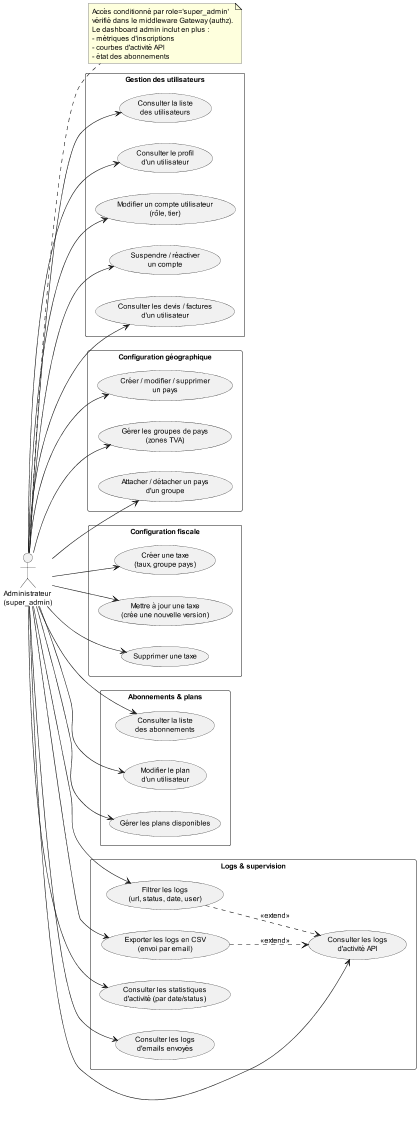

The diagram above was rendered by PlantUML. Its source (embedded in the PNG):
@startuml admin-usecases
' Cas d'utilisation — Acteur Administrateur (role=super_admin)
' Date : 2026-06-27

left to right direction
skinparam packageStyle rectangle

' Mise en page A4 portrait
scale max 794*1122
skinparam defaultFontSize 12

actor "Administrateur\n(super_admin)" as A

package "Gestion des utilisateurs" {
  usecase "Consulter la liste\ndes utilisateurs" as UC_LIST_USERS
  usecase "Consulter le profil\nd'un utilisateur" as UC_VIEW_USER
  usecase "Modifier un compte utilisateur\n(rôle, tier)" as UC_EDIT_USER
  usecase "Suspendre / réactiver\nun compte" as UC_SUSPEND
  usecase "Consulter les devis / factures\nd'un utilisateur" as UC_USER_DOCS
}

package "Configuration géographique" {
  usecase "Créer / modifier / supprimer\nun pays" as UC_COUNTRIES
  usecase "Gérer les groupes de pays\n(zones TVA)" as UC_COUNTRY_GROUPS
  usecase "Attacher / détacher un pays\nd'un groupe" as UC_ATTACH_COUNTRY
}

package "Configuration fiscale" {
  usecase "Créer une taxe\n(taux, groupe pays)" as UC_CREATE_TAX
  usecase "Mettre à jour une taxe\n(crée une nouvelle version)" as UC_UPDATE_TAX
  usecase "Supprimer une taxe" as UC_DELETE_TAX
}

package "Abonnements & plans" {
  usecase "Consulter la liste\ndes abonnements" as UC_LIST_SUBS
  usecase "Modifier le plan\nd'un utilisateur" as UC_CHANGE_PLAN
  usecase "Gérer les plans disponibles" as UC_MANAGE_PLANS
}

package "Logs & supervision" {
  usecase "Consulter les logs\nd'activité API" as UC_LOGS
  usecase "Filtrer les logs\n(url, status, date, user)" as UC_FILTER_LOGS
  usecase "Exporter les logs en CSV\n(envoi par email)" as UC_EXPORT_LOGS
  usecase "Consulter les statistiques\nd'activité (par date/status)" as UC_LOG_STATS
  usecase "Consulter les logs\nd'emails envoyés" as UC_EMAIL_LOGS
}

A --> UC_LIST_USERS
A --> UC_VIEW_USER
A --> UC_EDIT_USER
A --> UC_SUSPEND
A --> UC_USER_DOCS

A --> UC_COUNTRIES
A --> UC_COUNTRY_GROUPS
A --> UC_ATTACH_COUNTRY

A --> UC_CREATE_TAX
A --> UC_UPDATE_TAX
A --> UC_DELETE_TAX

A --> UC_LIST_SUBS
A --> UC_CHANGE_PLAN
A --> UC_MANAGE_PLANS

A --> UC_LOGS
A --> UC_FILTER_LOGS
A --> UC_EXPORT_LOGS
A --> UC_LOG_STATS
A --> UC_EMAIL_LOGS

UC_FILTER_LOGS ..> UC_LOGS : <<extend>>
UC_EXPORT_LOGS ..> UC_LOGS : <<extend>>

note right of A
  Accès conditionné par role='super_admin'
  vérifié dans le middleware Gateway (authz).
  Le dashboard admin inclut en plus :
  - métriques d'inscriptions
  - courbes d'activité API
  - état des abonnements
end note

@enduml